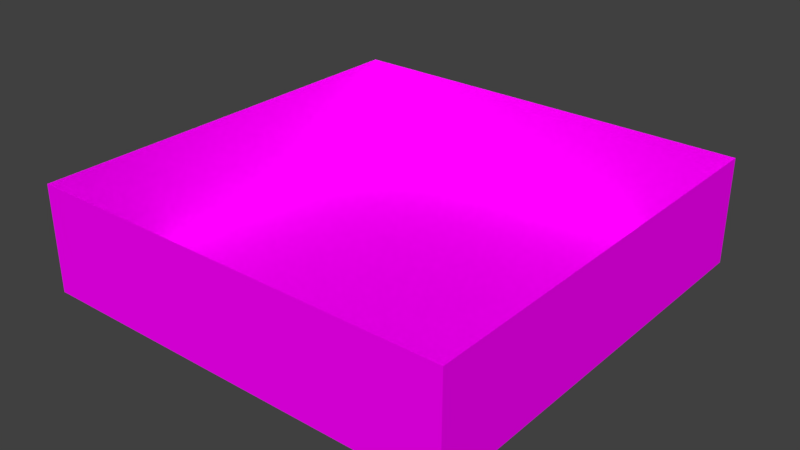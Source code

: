 # Source: TechDemoMap.blend  (saved by Blender 2.79.0; exported with 4.5.12 LTS)
import bpy
from mathutils import Matrix  # noqa: F401  (used for matrix-valued properties, if any)

bpy.ops.wm.read_factory_settings(use_empty=True)
scene = bpy.context.scene
scene.name = 'Scene'

# ---- collections
col_collection_1 = bpy.data.collections.new('Collection 1'); scene.collection.children.link(col_collection_1)

# ---- images (referenced by path relative to the original .blend; pixels are not part of the script)
import os
ASSET_DIR = os.environ.get("B2B_ASSET_DIR", "")  # directory of the original .blend (textures are referenced by path, not embedded)
HERE = os.path.dirname(os.path.abspath(__file__))  # packed textures are extracted next to this script under _unpacked/

def load_image(name, relpath, width, height, colorspace="sRGB"):
    """Load a texture the original file referenced (path relative to the .blend, or extracted next to this script)."""
    p = next((c for c in (os.path.join(HERE, relpath), os.path.join(ASSET_DIR, relpath)) if relpath and os.path.exists(c)), "")
    if p:
        img = bpy.data.images.load(p, check_existing=True)
        img.name = name
    else:  # same state as the original file: an image datablock whose file is absent (Cycles renders it pink)
        img = bpy.data.images.new(name, width, height)
        img.source = "FILE"
        img.filepath = "//" + (relpath or name)
    img.colorspace_settings.name = colorspace
    return img
img_unitorangetexture_png = load_image('UnitOrangeTexture.png', 'UnitOrangeTexture.png', 1024, 1024, 'sRGB')
img_unitgraytexture_png = load_image('UnitGrayTexture.png', 'UnitGrayTexture.png', 1024, 1024, 'sRGB')

# ---- materials (node trees are filled in below, after node groups)
mat_wallsmat = bpy.data.materials.new('WallsMat')
mat_wallsmat.alpha_threshold = 0.0
mat_wallsmat.roughness = 0.5
mat_wallsmat.line_color = (0.0, 0.0, 0.0, 1.0)
mat_floorsmat = bpy.data.materials.new('FloorsMat')
mat_floorsmat.alpha_threshold = 0.0
mat_floorsmat.roughness = 0.5

# ---- material node trees
mat_wallsmat.use_nodes = True; mat_wallsmat.node_tree.nodes.clear()
_N = mat_wallsmat.node_tree.nodes; _L = mat_wallsmat.node_tree.links
n0 = _N.new('ShaderNodeOutputMaterial'); n0.name = 'Material Output'; n0.location = (300, 300)
n1 = _N.new('ShaderNodeBsdfDiffuse'); n1.name = 'Diffuse BSDF'; n1.location = (10, 300)
n2 = _N.new('ShaderNodeTexImage'); n2.name = 'Image Texture'; n2.location = (-253, 352)
n2.width = 140
n2.image = img_unitorangetexture_png
_L.new(n1.outputs[0], n0.inputs[0])
_L.new(n2.outputs[0], n1.inputs[0])
n0.is_active_output = True
mat_floorsmat.use_nodes = True; mat_floorsmat.node_tree.nodes.clear()
_N = mat_floorsmat.node_tree.nodes; _L = mat_floorsmat.node_tree.links
n0 = _N.new('ShaderNodeOutputMaterial'); n0.name = 'Material Output'; n0.location = (300, 300)
n1 = _N.new('ShaderNodeBsdfDiffuse'); n1.name = 'Diffuse BSDF'; n1.location = (10, 300)
n2 = _N.new('ShaderNodeTexImage'); n2.name = 'Image Texture'; n2.location = (-248, 326)
n2.width = 140
n2.image = img_unitgraytexture_png
_L.new(n1.outputs[0], n0.inputs[0])
_L.new(n2.outputs[0], n1.inputs[0])
n0.is_active_output = True

# ---- world
world_world = bpy.data.worlds.new('World'); scene.world = world_world
world_world.color = (0.05088, 0.05088, 0.05088)
world_world.use_sun_shadow = False
world_world.sun_shadow_jitter_overblur = 0.0
world_world.cycles.sampling_method = 'MANUAL'

# ---- meshes
me_plane_001 = bpy.data.meshes.new('Plane.001')
me_plane_001.from_pydata([(-40.0, 40.0, 1.0), (40.0, 40.0, 1.0), (-40.0, 40.0, 21.0), (40.0, 40.0, 21.0), (40.0, -40.0, 21.0), (40.0, -40.0, 1.0), (-40.0, -40.0, 1.0), (-40.0, -40.0, 21.0), (30.0, -5.0, 1.0), (30.0, -5.0, 6.0), (30.0, 5.0, 6.0), (30.0, 5.0, 1.0), (30.0, -5.0, 1.0), (30.0, -5.0, 6.0), (40.0, -5.0, 6.0), (40.0, -5.0, 1.0), (40.0, 5.0, 1.0), (40.0, 5.0, 6.0), (30.0, 5.0, 6.0), (30.0, 5.0, 1.0), (36.0, -6.0, 4.0), (36.0, -6.0, 5.0), (40.0, -6.0, 5.0), (40.0, -6.0, 4.0), (36.0, -7.0, 3.0), (36.0, -7.0, 4.0), (40.0, -7.0, 4.0), (40.0, -7.0, 3.0), (36.0, -8.0, 2.0), (36.0, -8.0, 3.0), (40.0, -8.0, 3.0), (40.0, -8.0, 2.0), (36.0, -9.0, 1.0), (36.0, -9.0, 2.0), (40.0, -9.0, 2.0), (40.0, -9.0, 1.0), (36.0, -5.0, 4.0), (36.0, -5.0, 5.0), (36.0, -6.0, 5.0), (36.0, -6.0, 4.0), (36.0, -5.0, 3.0), (36.0, -5.0, 4.0), (36.0, -7.0, 4.0), (36.0, -7.0, 3.0), (36.0, -5.0, 2.0), (36.0, -5.0, 3.0), (36.0, -8.0, 3.0), (36.0, -8.0, 2.0), (36.0, -5.0, 1.0), (36.0, -5.0, 2.0), (36.0, -9.0, 2.0), (36.0, -9.0, 1.0)], [], [(0, 1, 3, 2), (5, 4, 3, 1), (5, 6, 7, 4), (0, 2, 7, 6), (8, 9, 10, 11), (15, 14, 13, 12), (19, 18, 17, 16), (23, 22, 21, 20), (27, 26, 25, 24), (31, 30, 29, 28), (35, 34, 33, 32), (39, 38, 37, 36), (43, 42, 41, 40), (47, 46, 45, 44), (51, 50, 49, 48)])
_uv = me_plane_001.uv_layers.new(name='UVMap')
_uv.uv.foreach_set('vector', [-38.99, -8.999, 40.99, -8.999, 40.99, 11.0, -38.99, 11.0, 40.99, -8.999, 40.99, 11.0, -38.99, 11.0, -38.99, -8.999, -38.99, -8.999, 40.99, -8.999, 40.99, 11.0, -38.99, 11.0, 40.99, -8.999, 40.99, 11.0, -38.99, 11.0, -38.99, -8.999, 5.989, -0.9949, 5.998, 3.981, -4.0, 3.996, -3.999, -0.9963, 5.989, -0.9949, 5.998, 3.981, -4.0, 3.996, -3.999, -0.9963, 5.989, -0.9949, 5.998, 3.981, -4.0, 3.996, -3.999, -0.9963, 3.987, 0.001263, 4.006, 0.9952, -0.003561, 0.9991, -0.003167, 0.0009298, 3.987, 0.001263, 4.006, 0.9952, -0.003561, 0.9991, -0.003167, 0.0009298, 3.987, 0.001263, 4.006, 0.9952, -0.003561, 0.9991, -0.003167, 0.0009298, 3.987, 0.001263, 4.006, 0.9952, -0.003561, 0.9991, -0.003167, 0.0009298, 1.0, 0.001263, 1.0, 0.9952, -0.003561, 0.9991, -0.003167, 0.0009298, 2.0, 0.001263, 2.0, 0.9952, -0.003561, 0.9991, -0.003167, 0.0009298, 3.0, 0.001263, 3.0, 0.9952, -0.003561, 0.9991, -0.003167, 0.0009298, 3.987, 0.001263, 4.006, 0.9952, -0.003561, 0.9991, -0.003167, 0.0009298])
me_plane_001.materials.append(mat_wallsmat)
me_plane_001.use_remesh_preserve_volume = False
me_plane_001.use_remesh_preserve_attributes = False
me_plane_001.use_mirror_vertex_groups = False
me_plane_001.update()
me_plane = bpy.data.meshes.new('Plane')
me_plane.from_pydata([(-40.0, -40.0, 1.0), (40.0, -40.0, 1.0), (-40.0, 40.0, 1.0), (40.0, 40.0, 1.0), (30.0, 5.0, 6.0), (30.0, -5.0, 6.0), (40.0, 5.0, 6.0), (40.0, -5.0, 6.0), (36.0, -5.0, 5.0), (36.0, -6.0, 5.0), (40.0, -5.0, 5.0), (40.0, -6.0, 5.0), (36.0, -6.0, 4.0), (36.0, -7.0, 4.0), (40.0, -6.0, 4.0), (40.0, -7.0, 4.0), (36.0, -7.0, 3.0), (36.0, -8.0, 3.0), (40.0, -7.0, 3.0), (40.0, -8.0, 3.0), (36.0, -8.0, 2.0), (36.0, -9.0, 2.0), (40.0, -8.0, 2.0), (40.0, -9.0, 2.0)], [], [(0, 1, 3, 2), (4, 5, 7, 6), (8, 9, 11, 10), (12, 13, 15, 14), (16, 17, 19, 18), (20, 21, 23, 22)])
_uv = me_plane.uv_layers.new(name='UVMap')
_uv.uv.foreach_set('vector', [-39.99, -38.99, 39.99, -38.99, 39.99, 40.99, -39.99, 40.99, -4.999, -3.999, 4.999, -3.999, 4.999, 5.999, -4.999, 5.999, 0.0001002, 0.9999, 0.0001001, 0.0001002, 4.0, 0.0001001, 4.0, 0.9999, 0.0001002, 0.9999, 0.0001001, 0.0001002, 4.0, 0.0001001, 4.0, 0.9999, 0.0001002, 0.9999, 0.0001001, 0.0001002, 4.0, 0.0001001, 4.0, 0.9999, 0.0001002, 0.9999, 0.0001001, 0.0001002, 4.0, 0.0001001, 4.0, 0.9999])
me_plane.materials.append(mat_floorsmat)
me_plane.use_remesh_preserve_volume = False
me_plane.use_remesh_preserve_attributes = False
me_plane.use_mirror_vertex_groups = False
me_plane.update()

# ---- objects
ob_walls = bpy.data.objects.new('Walls', me_plane_001)
ob_floors = bpy.data.objects.new('Floors', me_plane)

# ---- transforms, parenting, visibility, modifiers, constraints
ob_walls.location = (0.0, 0.0, 0.0)
ob_walls.lineart.crease_threshold = 0.0
ob_floors.location = (0.0, 0.0, 0.0)
ob_floors.lineart.crease_threshold = 0.0

# ---- collection membership
col_collection_1.objects.link(ob_walls)
col_collection_1.objects.link(ob_floors)

# ---- scene / render settings (as saved in the file)
scene.frame_start = 1; scene.frame_end = 250; scene.frame_set(1)
scene.render.engine = 'CYCLES'
scene.render.resolution_percentage = 50
scene.render.dither_intensity = 0.0
scene.cycles.use_denoising = False
scene.cycles.samples = 128
scene.cycles.sampling_pattern = 'TABULATED_SOBOL'
scene.cycles.use_adaptive_sampling = False
scene.cycles.use_light_tree = False
scene.cycles.blur_glossy = 0.0
scene.cycles.sample_clamp_indirect = 0.0
scene.view_settings.view_transform = 'Standard'
bpy.context.view_layer.update()

# ---- added for rendering (the .blend has no active camera and no usable light): camera, sun
cam_auto = bpy.data.cameras.new('AutoCamera')
cam_auto.lens = 50.0
cam_auto.sensor_width = 36.0
cam_auto.clip_end = 1865.56
ob_auto_camera = bpy.data.objects.new('AutoCamera', cam_auto)
scene.collection.objects.link(ob_auto_camera)
ob_auto_camera.location = (106.3, -127.56, 96.0402)
ob_auto_camera.rotation_euler = (1.09748, -7.21219e-08, 0.694738)
scene.camera = ob_auto_camera
light_auto_sun = bpy.data.lights.new('AutoSun', 'SUN')
light_auto_sun.energy = 3.0
light_auto_sun.angle = 0.0523599
ob_auto_sun = bpy.data.objects.new('AutoSun', light_auto_sun)
scene.collection.objects.link(ob_auto_sun)
ob_auto_sun.rotation_euler = (0.872665, 0.174533, 0.523599)
bpy.context.view_layer.update()
